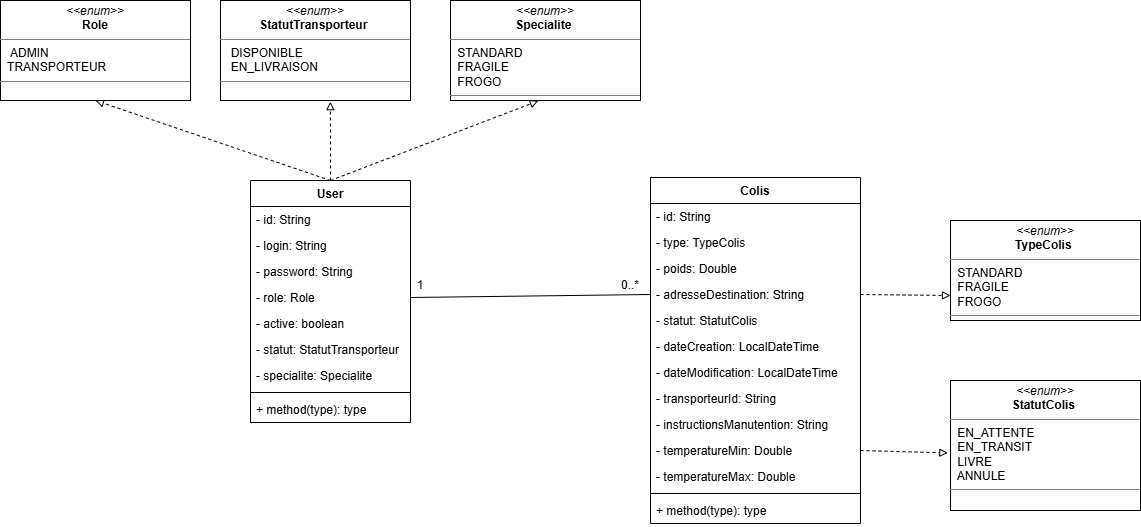

The diagram above was exported from draw.io. Its source (the exported page's mxGraphModel, read from the mxfile embedded in the PNG):
<mxGraphModel dx="1869" dy="527" grid="1" gridSize="10" guides="1" tooltips="1" connect="1" arrows="1" fold="1" page="1" pageScale="1" pageWidth="827" pageHeight="1169" math="0" shadow="0">
  <root>
    <mxCell id="0" />
    <mxCell id="1" parent="0" />
    <mxCell id="KHkrDNaT_LWLXoPSmlHU-3" edge="1" parent="1" source="S6D1xOOGZdA7BQVF2CXV-1" style="rounded=0;orthogonalLoop=1;jettySize=auto;html=1;exitX=0.5;exitY=0;exitDx=0;exitDy=0;entryX=0.5;entryY=1;entryDx=0;entryDy=0;dashed=1;endArrow=block;endFill=0;" target="S6D1xOOGZdA7BQVF2CXV-25">
      <mxGeometry relative="1" as="geometry" />
    </mxCell>
    <mxCell id="S6D1xOOGZdA7BQVF2CXV-1" parent="1" style="swimlane;fontStyle=1;align=center;verticalAlign=top;childLayout=stackLayout;horizontal=1;startSize=26;horizontalStack=0;resizeParent=1;resizeParentMax=0;resizeLast=0;collapsible=1;marginBottom=0;whiteSpace=wrap;html=1;" value="User" vertex="1">
      <mxGeometry height="242" width="160" x="-100" y="960" as="geometry" />
    </mxCell>
    <mxCell id="S6D1xOOGZdA7BQVF2CXV-2" parent="S6D1xOOGZdA7BQVF2CXV-1" style="text;strokeColor=none;fillColor=none;align=left;verticalAlign=top;spacingLeft=4;spacingRight=4;overflow=hidden;rotatable=0;points=[[0,0.5],[1,0.5]];portConstraint=eastwest;whiteSpace=wrap;html=1;" value="- id:&amp;nbsp;String&amp;nbsp;" vertex="1">
      <mxGeometry height="26" width="160" y="26" as="geometry" />
    </mxCell>
    <mxCell id="S6D1xOOGZdA7BQVF2CXV-5" parent="S6D1xOOGZdA7BQVF2CXV-1" style="text;strokeColor=none;fillColor=none;align=left;verticalAlign=top;spacingLeft=4;spacingRight=4;overflow=hidden;rotatable=0;points=[[0,0.5],[1,0.5]];portConstraint=eastwest;whiteSpace=wrap;html=1;" value="- login:&amp;nbsp;String&amp;nbsp;" vertex="1">
      <mxGeometry height="26" width="160" y="52" as="geometry" />
    </mxCell>
    <mxCell id="S6D1xOOGZdA7BQVF2CXV-6" parent="S6D1xOOGZdA7BQVF2CXV-1" style="text;strokeColor=none;fillColor=none;align=left;verticalAlign=top;spacingLeft=4;spacingRight=4;overflow=hidden;rotatable=0;points=[[0,0.5],[1,0.5]];portConstraint=eastwest;whiteSpace=wrap;html=1;" value="- password:&amp;nbsp;String&amp;nbsp;" vertex="1">
      <mxGeometry height="26" width="160" y="78" as="geometry" />
    </mxCell>
    <mxCell id="S6D1xOOGZdA7BQVF2CXV-7" parent="S6D1xOOGZdA7BQVF2CXV-1" style="text;strokeColor=none;fillColor=none;align=left;verticalAlign=top;spacingLeft=4;spacingRight=4;overflow=hidden;rotatable=0;points=[[0,0.5],[1,0.5]];portConstraint=eastwest;whiteSpace=wrap;html=1;" value="- role:&amp;nbsp;Role&amp;nbsp;" vertex="1">
      <mxGeometry height="26" width="160" y="104" as="geometry" />
    </mxCell>
    <mxCell id="S6D1xOOGZdA7BQVF2CXV-8" parent="S6D1xOOGZdA7BQVF2CXV-1" style="text;strokeColor=none;fillColor=none;align=left;verticalAlign=top;spacingLeft=4;spacingRight=4;overflow=hidden;rotatable=0;points=[[0,0.5],[1,0.5]];portConstraint=eastwest;whiteSpace=wrap;html=1;" value="- active:&amp;nbsp;boolean&amp;nbsp;" vertex="1">
      <mxGeometry height="26" width="160" y="130" as="geometry" />
    </mxCell>
    <mxCell id="S6D1xOOGZdA7BQVF2CXV-9" parent="S6D1xOOGZdA7BQVF2CXV-1" style="text;strokeColor=none;fillColor=none;align=left;verticalAlign=top;spacingLeft=4;spacingRight=4;overflow=hidden;rotatable=0;points=[[0,0.5],[1,0.5]];portConstraint=eastwest;whiteSpace=wrap;html=1;" value="- statut:&amp;nbsp;StatutTransporteur&amp;nbsp;" vertex="1">
      <mxGeometry height="26" width="160" y="156" as="geometry" />
    </mxCell>
    <mxCell id="S6D1xOOGZdA7BQVF2CXV-10" parent="S6D1xOOGZdA7BQVF2CXV-1" style="text;strokeColor=none;fillColor=none;align=left;verticalAlign=top;spacingLeft=4;spacingRight=4;overflow=hidden;rotatable=0;points=[[0,0.5],[1,0.5]];portConstraint=eastwest;whiteSpace=wrap;html=1;" value="- specialite:&amp;nbsp;Specialite&amp;nbsp;" vertex="1">
      <mxGeometry height="26" width="160" y="182" as="geometry" />
    </mxCell>
    <mxCell id="S6D1xOOGZdA7BQVF2CXV-3" parent="S6D1xOOGZdA7BQVF2CXV-1" style="line;strokeWidth=1;fillColor=none;align=left;verticalAlign=middle;spacingTop=-1;spacingLeft=3;spacingRight=3;rotatable=0;labelPosition=right;points=[];portConstraint=eastwest;strokeColor=inherit;" value="" vertex="1">
      <mxGeometry height="8" width="160" y="208" as="geometry" />
    </mxCell>
    <mxCell id="S6D1xOOGZdA7BQVF2CXV-4" parent="S6D1xOOGZdA7BQVF2CXV-1" style="text;strokeColor=none;fillColor=none;align=left;verticalAlign=top;spacingLeft=4;spacingRight=4;overflow=hidden;rotatable=0;points=[[0,0.5],[1,0.5]];portConstraint=eastwest;whiteSpace=wrap;html=1;" value="+ method(type): type" vertex="1">
      <mxGeometry height="26" width="160" y="216" as="geometry" />
    </mxCell>
    <mxCell id="S6D1xOOGZdA7BQVF2CXV-11" parent="1" style="swimlane;fontStyle=1;align=center;verticalAlign=top;childLayout=stackLayout;horizontal=1;startSize=26;horizontalStack=0;resizeParent=1;resizeParentMax=0;resizeLast=0;collapsible=1;marginBottom=0;whiteSpace=wrap;html=1;" value="Colis" vertex="1">
      <mxGeometry height="346" width="210" x="300" y="957" as="geometry" />
    </mxCell>
    <mxCell id="S6D1xOOGZdA7BQVF2CXV-12" parent="S6D1xOOGZdA7BQVF2CXV-11" style="text;strokeColor=none;fillColor=none;align=left;verticalAlign=top;spacingLeft=4;spacingRight=4;overflow=hidden;rotatable=0;points=[[0,0.5],[1,0.5]];portConstraint=eastwest;whiteSpace=wrap;html=1;" value="- id:&amp;nbsp;String&amp;nbsp;" vertex="1">
      <mxGeometry height="26" width="210" y="26" as="geometry" />
    </mxCell>
    <mxCell id="S6D1xOOGZdA7BQVF2CXV-13" parent="S6D1xOOGZdA7BQVF2CXV-11" style="text;strokeColor=none;fillColor=none;align=left;verticalAlign=top;spacingLeft=4;spacingRight=4;overflow=hidden;rotatable=0;points=[[0,0.5],[1,0.5]];portConstraint=eastwest;whiteSpace=wrap;html=1;" value="- type:&amp;nbsp;TypeColis&amp;nbsp;" vertex="1">
      <mxGeometry height="26" width="210" y="52" as="geometry" />
    </mxCell>
    <mxCell id="S6D1xOOGZdA7BQVF2CXV-14" parent="S6D1xOOGZdA7BQVF2CXV-11" style="text;strokeColor=none;fillColor=none;align=left;verticalAlign=top;spacingLeft=4;spacingRight=4;overflow=hidden;rotatable=0;points=[[0,0.5],[1,0.5]];portConstraint=eastwest;whiteSpace=wrap;html=1;" value="- poids: Double" vertex="1">
      <mxGeometry height="26" width="210" y="78" as="geometry" />
    </mxCell>
    <mxCell id="S6D1xOOGZdA7BQVF2CXV-15" parent="S6D1xOOGZdA7BQVF2CXV-11" style="text;strokeColor=none;fillColor=none;align=left;verticalAlign=top;spacingLeft=4;spacingRight=4;overflow=hidden;rotatable=0;points=[[0,0.5],[1,0.5]];portConstraint=eastwest;whiteSpace=wrap;html=1;" value="- adresseDestination: String" vertex="1">
      <mxGeometry height="26" width="210" y="104" as="geometry" />
    </mxCell>
    <mxCell id="S6D1xOOGZdA7BQVF2CXV-16" parent="S6D1xOOGZdA7BQVF2CXV-11" style="text;strokeColor=none;fillColor=none;align=left;verticalAlign=top;spacingLeft=4;spacingRight=4;overflow=hidden;rotatable=0;points=[[0,0.5],[1,0.5]];portConstraint=eastwest;whiteSpace=wrap;html=1;" value="- statut:&amp;nbsp;StatutColis&amp;nbsp;" vertex="1">
      <mxGeometry height="26" width="210" y="130" as="geometry" />
    </mxCell>
    <mxCell id="S6D1xOOGZdA7BQVF2CXV-17" parent="S6D1xOOGZdA7BQVF2CXV-11" style="text;strokeColor=none;fillColor=none;align=left;verticalAlign=top;spacingLeft=4;spacingRight=4;overflow=hidden;rotatable=0;points=[[0,0.5],[1,0.5]];portConstraint=eastwest;whiteSpace=wrap;html=1;" value="- dateCreation:&amp;nbsp;LocalDateTime&amp;nbsp;&amp;nbsp;" vertex="1">
      <mxGeometry height="26" width="210" y="156" as="geometry" />
    </mxCell>
    <mxCell id="S6D1xOOGZdA7BQVF2CXV-18" parent="S6D1xOOGZdA7BQVF2CXV-11" style="text;strokeColor=none;fillColor=none;align=left;verticalAlign=top;spacingLeft=4;spacingRight=4;overflow=hidden;rotatable=0;points=[[0,0.5],[1,0.5]];portConstraint=eastwest;whiteSpace=wrap;html=1;" value="- dateModification:&amp;nbsp;LocalDateTime&amp;nbsp;&amp;nbsp;" vertex="1">
      <mxGeometry height="26" width="210" y="182" as="geometry" />
    </mxCell>
    <mxCell id="S6D1xOOGZdA7BQVF2CXV-21" parent="S6D1xOOGZdA7BQVF2CXV-11" style="text;strokeColor=none;fillColor=none;align=left;verticalAlign=top;spacingLeft=4;spacingRight=4;overflow=hidden;rotatable=0;points=[[0,0.5],[1,0.5]];portConstraint=eastwest;whiteSpace=wrap;html=1;" value="- transporteurId:&amp;nbsp;String&amp;nbsp;" vertex="1">
      <mxGeometry height="26" width="210" y="208" as="geometry" />
    </mxCell>
    <mxCell id="S6D1xOOGZdA7BQVF2CXV-22" parent="S6D1xOOGZdA7BQVF2CXV-11" style="text;strokeColor=none;fillColor=none;align=left;verticalAlign=top;spacingLeft=4;spacingRight=4;overflow=hidden;rotatable=0;points=[[0,0.5],[1,0.5]];portConstraint=eastwest;whiteSpace=wrap;html=1;" value="- instructionsManutention:&amp;nbsp;String&amp;nbsp;" vertex="1">
      <mxGeometry height="26" width="210" y="234" as="geometry" />
    </mxCell>
    <mxCell id="S6D1xOOGZdA7BQVF2CXV-23" parent="S6D1xOOGZdA7BQVF2CXV-11" style="text;strokeColor=none;fillColor=none;align=left;verticalAlign=top;spacingLeft=4;spacingRight=4;overflow=hidden;rotatable=0;points=[[0,0.5],[1,0.5]];portConstraint=eastwest;whiteSpace=wrap;html=1;" value="- temperatureMin:&amp;nbsp;Double&amp;nbsp;" vertex="1">
      <mxGeometry height="26" width="210" y="260" as="geometry" />
    </mxCell>
    <mxCell id="S6D1xOOGZdA7BQVF2CXV-24" parent="S6D1xOOGZdA7BQVF2CXV-11" style="text;strokeColor=none;fillColor=none;align=left;verticalAlign=top;spacingLeft=4;spacingRight=4;overflow=hidden;rotatable=0;points=[[0,0.5],[1,0.5]];portConstraint=eastwest;whiteSpace=wrap;html=1;" value="- temperatureMax:&amp;nbsp;Double&amp;nbsp;" vertex="1">
      <mxGeometry height="26" width="210" y="286" as="geometry" />
    </mxCell>
    <mxCell id="S6D1xOOGZdA7BQVF2CXV-19" parent="S6D1xOOGZdA7BQVF2CXV-11" style="line;strokeWidth=1;fillColor=none;align=left;verticalAlign=middle;spacingTop=-1;spacingLeft=3;spacingRight=3;rotatable=0;labelPosition=right;points=[];portConstraint=eastwest;strokeColor=inherit;" value="" vertex="1">
      <mxGeometry height="8" width="210" y="312" as="geometry" />
    </mxCell>
    <mxCell id="S6D1xOOGZdA7BQVF2CXV-20" parent="S6D1xOOGZdA7BQVF2CXV-11" style="text;strokeColor=none;fillColor=none;align=left;verticalAlign=top;spacingLeft=4;spacingRight=4;overflow=hidden;rotatable=0;points=[[0,0.5],[1,0.5]];portConstraint=eastwest;whiteSpace=wrap;html=1;" value="+ method(type): type" vertex="1">
      <mxGeometry height="26" width="210" y="320" as="geometry" />
    </mxCell>
    <mxCell id="S6D1xOOGZdA7BQVF2CXV-25" parent="1" style="verticalAlign=top;align=left;overflow=fill;html=1;whiteSpace=wrap;" value="&lt;p style=&quot;margin:0px;margin-top:4px;text-align:center;&quot;&gt;&lt;i&gt;&amp;lt;&amp;lt;enum&amp;gt;&amp;gt;&lt;/i&gt;&lt;br&gt;&lt;b&gt;Role&lt;/b&gt;&lt;/p&gt;&lt;hr size=&quot;1&quot; style=&quot;border-style:solid;&quot;&gt;&lt;p style=&quot;margin:0px;margin-left:4px;&quot;&gt;&amp;nbsp; ADMIN&lt;br&gt;&amp;nbsp;TRANSPORTEUR&lt;/p&gt;&lt;hr size=&quot;1&quot; style=&quot;border-style:solid;&quot;&gt;&lt;p style=&quot;margin:0px;margin-left:4px;&quot;&gt;&lt;br&gt;&lt;/p&gt;" vertex="1">
      <mxGeometry height="100" width="190" x="-350" y="780" as="geometry" />
    </mxCell>
    <mxCell id="S6D1xOOGZdA7BQVF2CXV-26" parent="1" style="verticalAlign=top;align=left;overflow=fill;html=1;whiteSpace=wrap;" value="&lt;p style=&quot;margin:0px;margin-top:4px;text-align:center;&quot;&gt;&lt;i&gt;&amp;lt;&amp;lt;enum&amp;gt;&amp;gt;&lt;/i&gt;&lt;br&gt;&lt;b&gt;&lt;span style=&quot;background-color: transparent; color: light-dark(rgb(0, 0, 0), rgb(255, 255, 255)); text-align: left;&quot;&gt;Specialite&amp;nbsp;&lt;/span&gt;&lt;/b&gt;&lt;/p&gt;&lt;hr size=&quot;1&quot; style=&quot;border-style:solid;&quot;&gt;&lt;p style=&quot;margin:0px;margin-left:4px;&quot;&gt;&amp;nbsp;STANDARD&lt;br&gt;&amp;nbsp;FRAGILE&lt;br&gt;&amp;nbsp;FROGO&lt;/p&gt;&lt;hr size=&quot;1&quot; style=&quot;border-style:solid;&quot;&gt;&lt;p style=&quot;margin:0px;margin-left:4px;&quot;&gt;&lt;br&gt;&lt;/p&gt;" vertex="1">
      <mxGeometry height="100" width="190" x="100" y="780" as="geometry" />
    </mxCell>
    <mxCell id="S6D1xOOGZdA7BQVF2CXV-28" parent="1" style="verticalAlign=top;align=left;overflow=fill;html=1;whiteSpace=wrap;" value="&lt;p style=&quot;margin:0px;margin-top:4px;text-align:center;&quot;&gt;&lt;i&gt;&amp;lt;&amp;lt;enum&amp;gt;&amp;gt;&lt;/i&gt;&lt;br&gt;&lt;span style=&quot;text-align: left;&quot;&gt;&lt;b&gt;StatutColis&amp;nbsp;&lt;/b&gt;&lt;/span&gt;&lt;/p&gt;&lt;hr size=&quot;1&quot; style=&quot;border-style:solid;&quot;&gt;&lt;p style=&quot;margin:0px;margin-left:4px;&quot;&gt;&amp;nbsp;EN_ATTENTE&lt;br&gt;&amp;nbsp;EN_TRANSIT&lt;br&gt;&amp;nbsp;LIVRE&lt;br&gt;&amp;nbsp;ANNULE&lt;/p&gt;&lt;hr size=&quot;1&quot; style=&quot;border-style:solid;&quot;&gt;&lt;p style=&quot;margin:0px;margin-left:4px;&quot;&gt;&lt;br&gt;&lt;/p&gt;" vertex="1">
      <mxGeometry height="130" width="190" x="600" y="1160" as="geometry" />
    </mxCell>
    <mxCell id="KHkrDNaT_LWLXoPSmlHU-1" parent="1" style="verticalAlign=top;align=left;overflow=fill;html=1;whiteSpace=wrap;" value="&lt;p style=&quot;margin:0px;margin-top:4px;text-align:center;&quot;&gt;&lt;i&gt;&amp;lt;&amp;lt;enum&amp;gt;&amp;gt;&lt;/i&gt;&lt;br&gt;&lt;span style=&quot;text-align: left;&quot;&gt;&lt;b&gt;StatutTransporteur&amp;nbsp;&lt;/b&gt;&lt;/span&gt;&lt;/p&gt;&lt;hr size=&quot;1&quot; style=&quot;border-style:solid;&quot;&gt;&lt;p style=&quot;margin:0px;margin-left:4px;&quot;&gt;&amp;nbsp; DISPONIBLE&lt;br&gt;&amp;nbsp;&amp;nbsp;&lt;span style=&quot;background-color: transparent; color: light-dark(rgb(0, 0, 0), rgb(255, 255, 255));&quot;&gt;EN_LIVRAISON&lt;/span&gt;&lt;/p&gt;&lt;hr size=&quot;1&quot; style=&quot;border-style:solid;&quot;&gt;&lt;p style=&quot;margin:0px;margin-left:4px;&quot;&gt;&lt;br&gt;&lt;/p&gt;" vertex="1">
      <mxGeometry height="100" width="190" x="-130" y="780" as="geometry" />
    </mxCell>
    <mxCell id="KHkrDNaT_LWLXoPSmlHU-2" parent="1" style="verticalAlign=top;align=left;overflow=fill;html=1;whiteSpace=wrap;" value="&lt;p style=&quot;margin:0px;margin-top:4px;text-align:center;&quot;&gt;&lt;i&gt;&amp;lt;&amp;lt;enum&amp;gt;&amp;gt;&lt;/i&gt;&lt;br&gt;&lt;b style=&quot;text-align: left;&quot;&gt;TypeColis&amp;nbsp;&lt;/b&gt;&lt;/p&gt;&lt;hr size=&quot;1&quot; style=&quot;border-style:solid;&quot;&gt;&lt;p style=&quot;margin:0px;margin-left:4px;&quot;&gt;&amp;nbsp;STANDARD&lt;br&gt;&amp;nbsp;FRAGILE&lt;br&gt;&amp;nbsp;FROGO&lt;/p&gt;&lt;hr size=&quot;1&quot; style=&quot;border-style:solid;&quot;&gt;&lt;p style=&quot;margin:0px;margin-left:4px;&quot;&gt;&lt;br&gt;&lt;/p&gt;" vertex="1">
      <mxGeometry height="100" width="190" x="600" y="1000" as="geometry" />
    </mxCell>
    <mxCell id="KHkrDNaT_LWLXoPSmlHU-4" edge="1" parent="1" source="S6D1xOOGZdA7BQVF2CXV-1" style="edgeStyle=orthogonalEdgeStyle;rounded=0;orthogonalLoop=1;jettySize=auto;html=1;exitX=0.5;exitY=0;exitDx=0;exitDy=0;entryX=0.578;entryY=1.012;entryDx=0;entryDy=0;entryPerimeter=0;endArrow=block;endFill=0;dashed=1;" target="KHkrDNaT_LWLXoPSmlHU-1">
      <mxGeometry relative="1" as="geometry" />
    </mxCell>
    <mxCell id="KHkrDNaT_LWLXoPSmlHU-5" edge="1" parent="1" source="S6D1xOOGZdA7BQVF2CXV-1" style="rounded=0;orthogonalLoop=1;jettySize=auto;html=1;exitX=0.5;exitY=0;exitDx=0;exitDy=0;entryX=0.462;entryY=1.004;entryDx=0;entryDy=0;entryPerimeter=0;dashed=1;endArrow=block;endFill=0;" target="S6D1xOOGZdA7BQVF2CXV-26">
      <mxGeometry relative="1" as="geometry" />
    </mxCell>
    <mxCell id="KHkrDNaT_LWLXoPSmlHU-6" edge="1" parent="1" source="S6D1xOOGZdA7BQVF2CXV-7" style="rounded=0;orthogonalLoop=1;jettySize=auto;html=1;exitX=1;exitY=0.5;exitDx=0;exitDy=0;entryX=0;entryY=0.5;entryDx=0;entryDy=0;endArrow=none;endFill=0;" target="S6D1xOOGZdA7BQVF2CXV-15">
      <mxGeometry relative="1" as="geometry" />
    </mxCell>
    <mxCell id="KHkrDNaT_LWLXoPSmlHU-7" edge="1" parent="1" source="S6D1xOOGZdA7BQVF2CXV-15" style="rounded=0;orthogonalLoop=1;jettySize=auto;html=1;exitX=1;exitY=0.5;exitDx=0;exitDy=0;entryX=0;entryY=0.75;entryDx=0;entryDy=0;dashed=1;endArrow=block;endFill=0;" target="KHkrDNaT_LWLXoPSmlHU-2">
      <mxGeometry relative="1" as="geometry" />
    </mxCell>
    <mxCell id="KHkrDNaT_LWLXoPSmlHU-8" edge="1" parent="1" source="S6D1xOOGZdA7BQVF2CXV-23" style="rounded=0;orthogonalLoop=1;jettySize=auto;html=1;exitX=1;exitY=0.5;exitDx=0;exitDy=0;entryX=-0.014;entryY=0.557;entryDx=0;entryDy=0;entryPerimeter=0;dashed=1;endArrow=block;endFill=0;" target="S6D1xOOGZdA7BQVF2CXV-28">
      <mxGeometry relative="1" as="geometry" />
    </mxCell>
    <mxCell id="KHkrDNaT_LWLXoPSmlHU-9" parent="1" style="text;html=1;whiteSpace=wrap;strokeColor=none;fillColor=none;align=center;verticalAlign=middle;rounded=0;" value="1" vertex="1">
      <mxGeometry height="30" width="60" x="40" y="1050" as="geometry" />
    </mxCell>
    <mxCell id="KHkrDNaT_LWLXoPSmlHU-10" parent="1" style="text;html=1;whiteSpace=wrap;strokeColor=none;fillColor=none;align=center;verticalAlign=middle;rounded=0;" value="0..*" vertex="1">
      <mxGeometry height="30" width="60" x="250" y="1050" as="geometry" />
    </mxCell>
  </root>
</mxGraphModel>